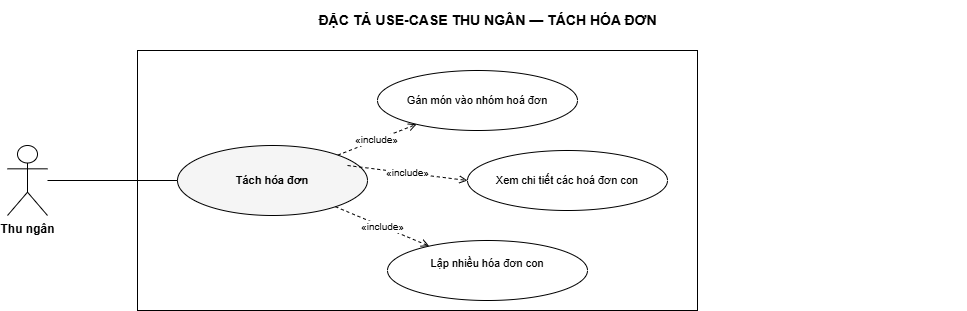

The diagram above was exported from draw.io. Its source (the exported page's mxGraphModel, read from the mxfile embedded in the PNG):
<mxGraphModel dx="941" dy="389" grid="1" gridSize="10" guides="1" tooltips="1" connect="1" arrows="1" fold="1" page="1" pageScale="1" pageWidth="1040" pageHeight="390" math="0" shadow="0">
  <root>
    <mxCell id="0" />
    <mxCell id="1" parent="0" />
    <mxCell id="title" value="ĐẶC TẢ USE-CASE THU NGÂN — TÁCH HÓA ĐƠN" style="text;html=1;fontSize=14;fontStyle=1;align=center;verticalAlign=middle;" parent="1" vertex="1">
      <mxGeometry x="40" y="40" width="960" height="40" as="geometry" />
    </mxCell>
    <mxCell id="boundary" value="" style="rounded=0;whiteSpace=wrap;html=1;verticalAlign=top;fontSize=11;fontStyle=2;fillColor=none;strokeColor=#000000;" parent="1" vertex="1">
      <mxGeometry x="170" y="90" width="560" height="260" as="geometry" />
    </mxCell>
    <mxCell id="a0" value="Thu ngân" style="shape=umlActor;verticalLabelPosition=bottom;verticalAlign=top;html=1;outlineConnect=0;fontSize=12;fontStyle=1;fillColor=#FFFFFF;strokeColor=#000000;" parent="1" vertex="1">
      <mxGeometry x="40" y="185" width="40" height="70" as="geometry" />
    </mxCell>
    <mxCell id="uc" value="Tách hóa đơn" style="ellipse;whiteSpace=wrap;html=1;fontSize=11;verticalAlign=middle;fillColor=#FFFFFF;strokeColor=#000000;fontStyle=1;fillColor=#F5F5F5;" parent="1" vertex="1">
      <mxGeometry x="210" y="185" width="190" height="70" as="geometry" />
    </mxCell>
    <mxCell id="inc0" value="Gán món vào nhóm hoá đơn" style="ellipse;whiteSpace=wrap;html=1;fontSize=11;verticalAlign=middle;fillColor=#FFFFFF;strokeColor=#000000;" parent="1" vertex="1">
      <mxGeometry x="410" y="110" width="200" height="60" as="geometry" />
    </mxCell>
    <mxCell id="inc1" value="Lập nhiều hóa đơn con&lt;div&gt;&lt;br/&gt;&lt;/div&gt;" style="ellipse;whiteSpace=wrap;html=1;fontSize=11;verticalAlign=middle;fillColor=#FFFFFF;strokeColor=#000000;" parent="1" vertex="1">
      <mxGeometry x="420" y="280" width="200" height="60" as="geometry" />
    </mxCell>
    <mxCell id="e-a0" value="" style="edgeStyle=none;html=1;fontSize=10;endArrow=none;strokeColor=#000000;" parent="1" source="a0" target="uc" edge="1">
      <mxGeometry relative="1" as="geometry" />
    </mxCell>
    <mxCell id="e-inc0" value="«include»" style="edgeStyle=none;html=1;fontSize=10;endArrow=open;endFill=0;dashed=1;strokeColor=#000000;" parent="1" source="uc" target="inc0" edge="1">
      <mxGeometry relative="1" as="geometry" />
    </mxCell>
    <mxCell id="e-inc1" value="«include»" style="edgeStyle=none;html=1;fontSize=10;endArrow=open;endFill=0;dashed=1;strokeColor=#000000;" parent="1" source="uc" target="inc1" edge="1">
      <mxGeometry relative="1" as="geometry" />
    </mxCell>
    <mxCell id="2" value="&lt;div&gt;Xem chi tiết các hoá đơn con&lt;/div&gt;" style="ellipse;whiteSpace=wrap;html=1;fontSize=11;verticalAlign=middle;fillColor=#FFFFFF;strokeColor=#000000;" vertex="1" parent="1">
      <mxGeometry x="500" y="190" width="200" height="60" as="geometry" />
    </mxCell>
    <mxCell id="4" value="«include»" style="edgeStyle=none;html=1;fontSize=10;endArrow=open;endFill=0;dashed=1;strokeColor=#000000;entryX=0;entryY=0.5;entryDx=0;entryDy=0;" edge="1" parent="1" target="2">
      <mxGeometry relative="1" as="geometry">
        <mxPoint x="380" y="205" as="sourcePoint" />
        <mxPoint x="459" y="174" as="targetPoint" />
      </mxGeometry>
    </mxCell>
  </root>
</mxGraphModel>